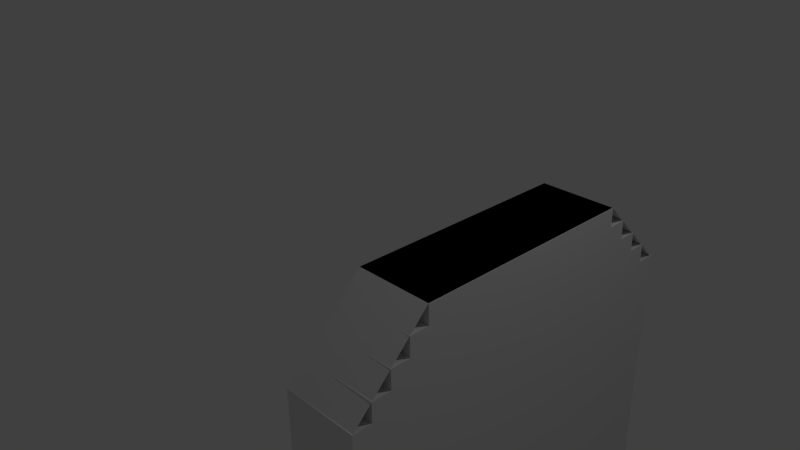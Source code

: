 # Source: bridge.blend  (saved by Blender 2.76.0; exported with 4.5.12 LTS)
import bpy
from mathutils import Matrix  # noqa: F401  (used for matrix-valued properties, if any)

bpy.ops.wm.read_factory_settings(use_empty=True)
scene = bpy.context.scene
scene.name = 'Scene'

# ---- collections
col_collection_1 = bpy.data.collections.new('Collection 1'); scene.collection.children.link(col_collection_1)

# ---- materials (node trees are filled in below, after node groups)
mat_material = bpy.data.materials.new('Material')
mat_material.alpha_threshold = 0.0
mat_material.use_transparent_shadow = False
mat_material.roughness = 0.5
mat_material.line_color = (0.0, 0.0, 0.0, 1.0)

# ---- material node trees

# ---- world
world_world = bpy.data.worlds.new('World'); scene.world = world_world
world_world.color = (0.05088, 0.05088, 0.05088)
world_world.use_sun_shadow = False
world_world.sun_shadow_jitter_overblur = 0.0
world_world.cycles.sampling_method = 'MANUAL'
world_world.cycles.sample_map_resolution = 256

# ---- cameras
cam_camera = bpy.data.cameras.new('Camera')
cam_camera.clip_end = 100.0
cam_camera.lens = 35.0
cam_camera.sensor_width = 32.0
cam_camera.sensor_height = 18.0
cam_camera.ortho_scale = 7.314
cam_camera.dof.focus_distance = 0.0
cam_camera.dof.aperture_fstop = 128.0

# ---- lights
light_lamp = bpy.data.lights.new('Lamp', 'POINT')
light_lamp.transmission_factor = 0.0
light_lamp.cutoff_distance = 30.0
light_lamp.energy = 100.0
light_lamp.shadow_buffer_clip_start = 1.001
light_lamp.shadow_soft_size = 0.1
light_lamp.shadow_maximum_resolution = 0.006
light_lamp.use_absolute_resolution = True
light_lamp.cycles.use_multiple_importance_sampling = False

# ---- meshes
me_cube = bpy.data.meshes.new('Cube')
me_cube.from_pydata([(1.0, 12.55, -0.5), (1.0, -12.55, -0.5), (0.6, -12.55, -0.5), (0.6, 12.55, -0.5), (1.0, 12.55, 0.0), (1.0, -12.55, 0.0), (0.6, -12.55, 0.0), (0.6, 12.55, 0.0), (1.0, 12.55, -0.125), (1.0, -12.55, -0.125), (0.6, -12.55, -0.125), (0.6, 12.55, -0.125), (1.0, 14.64, -0.5), (0.6, 14.64, -0.5), (1.0, 14.64, -0.125), (0.6, 14.64, -0.125), (1.0, -14.64, -0.5), (0.6, -14.64, -0.5), (1.0, -14.64, -0.125), (0.6, -14.64, -0.125), (1.0, 12.55, -0.25), (1.0, -12.55, -0.25), (0.6, -12.55, -0.25), (0.6, 12.55, -0.25), (1.0, 14.64, -0.25), (0.6, 14.64, -0.25), (1.0, -14.64, -0.25), (0.6, -14.64, -0.25), (1.0, 16.73, -0.5), (0.6, 16.73, -0.5), (1.0, 16.73, -0.25), (0.6, 16.73, -0.25), (1.0, -16.73, -0.5), (0.6, -16.73, -0.5), (1.0, -16.73, -0.25), (0.6, -16.73, -0.25), (1.0, 12.55, -0.375), (1.0, -12.55, -0.375), (0.6, -12.55, -0.375), (0.6, 12.55, -0.375), (1.0, 14.64, -0.375), (0.6, 14.64, -0.375), (1.0, -14.64, -0.375), (0.6, -14.64, -0.375), (1.0, 16.73, -0.375), (0.6, 16.73, -0.375), (1.0, -16.73, -0.375), (0.6, -16.73, -0.375), (1.0, 18.82, -0.5), (0.6, 18.82, -0.5), (1.0, 18.82, -0.375), (0.6, 18.82, -0.375), (1.0, -18.82, -0.5), (0.6, -18.82, -0.5), (1.0, -18.82, -0.375), (0.6, -18.82, -0.375), (1.0, 12.55, -3.0), (1.0, -12.55, -3.0), (0.6, 12.55, -3.0), (0.6, -12.55, -3.0), (1.0, 14.64, -3.0), (0.6, 14.64, -3.0), (1.0, -14.64, -3.0), (0.6, -14.64, -3.0), (1.0, 16.73, -3.0), (0.6, 16.73, -3.0), (1.0, -16.73, -3.0), (0.6, -16.73, -3.0), (1.0, 18.82, -3.0), (0.6, 18.82, -3.0), (1.0, -18.82, -3.0), (0.6, -18.82, -3.0), (1.0, 20.91, -0.5), (0.6, 20.91, -0.5), (1.0, 20.91, -3.0), (0.6, 20.91, -3.0), (1.0, -20.91, -0.5), (0.6, -20.91, -0.5), (1.0, -20.91, -3.0), (0.6, -20.91, -3.0)], [], [(53, 33, 67, 71), (4, 7, 6, 5), (8, 4, 5, 9), (9, 5, 6, 10), (10, 6, 7, 11), (11, 8, 14, 15), (4, 8, 11, 7), (22, 10, 11, 23), (9, 10, 19, 18), (20, 8, 9, 21), (40, 12, 28, 44), (32, 52, 70, 66), (36, 0, 12, 40), (23, 11, 15, 25), (26, 18, 19, 27), (0, 1, 57, 56), (38, 2, 17, 43), (21, 9, 18, 26), (37, 21, 26, 42), (10, 22, 27, 19), (43, 17, 33, 47), (39, 23, 25, 41), (8, 20, 24, 14), (14, 24, 25, 15), (36, 20, 21, 37), (38, 22, 23, 39), (44, 28, 48, 50), (25, 24, 30, 31), (41, 25, 31, 45), (48, 28, 64, 68), (46, 34, 35, 47), (13, 29, 65, 61), (26, 27, 35, 34), (42, 26, 34, 46), (16, 42, 46, 32), (16, 32, 66, 62), (13, 41, 45, 29), (30, 44, 45, 31), (2, 38, 39, 3), (0, 36, 37, 1), (3, 39, 41, 13), (27, 43, 47, 35), (1, 37, 42, 16), (22, 38, 43, 27), (20, 36, 40, 24), (24, 40, 44, 30), (50, 48, 49, 51), (17, 2, 59, 63), (45, 44, 50, 51), (29, 45, 51, 49), (52, 54, 55, 53), (32, 46, 54, 52), (46, 47, 55, 54), (47, 33, 53, 55), (56, 57, 59, 58), (56, 58, 61, 60), (59, 57, 62, 63), (60, 61, 65, 64), (63, 62, 66, 67), (67, 66, 70, 71), (64, 65, 69, 68), (29, 49, 69, 65), (52, 53, 77, 76), (3, 13, 61, 58), (28, 12, 60, 64), (1, 16, 62, 57), (12, 0, 56, 60), (33, 17, 63, 67), (2, 3, 58, 59), (73, 72, 74, 75), (68, 69, 75, 74), (48, 68, 74, 72), (49, 48, 72, 73), (76, 77, 79, 78), (71, 70, 78, 79), (49, 73, 75, 69), (70, 52, 76, 78), (71, 79, 77, 53)])
me_cube.materials.append(mat_material)
me_cube.use_remesh_preserve_volume = False
me_cube.use_remesh_preserve_attributes = False
me_cube.use_mirror_vertex_groups = False
me_cube.update()
me_cube_003 = bpy.data.meshes.new('Cube.003')
me_cube_003.from_pydata([(1.5, -1.667, 0.0), (1.5, -1.0, 1.0), (1.5, 1.667, 0.0), (1.5, 1.0, 1.0), (2.494, -1.667, -0.01506), (2.494, -1.0, 1.0), (2.494, 1.667, -0.01506), (2.494, 1.0, 1.0)], [], [(3, 7, 6, 2), (5, 1, 0, 4), (5, 7, 3, 1)])
me_cube_003.use_remesh_preserve_volume = False
me_cube_003.use_remesh_preserve_attributes = False
me_cube_003.use_mirror_vertex_groups = False
me_cube_003.update()

# ---- objects
ob_doortemplate = bpy.data.objects.new('DoorTemplate', None)
ob_baseobj = bpy.data.objects.new('BaseObj', me_cube)
ob_colliderobj = bpy.data.objects.new('ColliderObj', me_cube_003)
ob_lamp = bpy.data.objects.new('Lamp', light_lamp)
ob_camera = bpy.data.objects.new('Camera', cam_camera)

# ---- transforms, parenting, visibility, modifiers, constraints
ob_doortemplate.location = (0.0, 0.0, 0.0)
ob_doortemplate.empty_image_offset = (0.0, 0.0)
ob_doortemplate.lineart.crease_threshold = 0.0
ob_baseobj.parent = ob_doortemplate
ob_baseobj.location = (0.0, 0.0, 1.0)
ob_baseobj.scale = (2.5, 0.1196, 2.0)
ob_baseobj.lock_rotations_4d = False
ob_baseobj.empty_display_type = 'ARROWS'
ob_baseobj.lineart.crease_threshold = 0.0
ob_colliderobj.parent = ob_doortemplate
ob_colliderobj.location = (0.0, 0.0, 0.0)
ob_colliderobj.scale = (1.0, 1.5, 1.0)
ob_colliderobj.lineart.crease_threshold = 0.0
ob_lamp.location = (4.076, 1.005, 5.904)
ob_lamp.rotation_euler = (0.6503, 0.05522, 1.866)
ob_lamp.lock_rotations_4d = False
ob_lamp.empty_display_type = 'ARROWS'
ob_lamp.color = (0.0, 0.0, 0.0, 0.0)
ob_lamp.lineart.crease_threshold = 0.0
ob_camera.location = (7.481, -6.508, 5.344)
ob_camera.rotation_euler = (1.109, 0.01082, 0.8149)
ob_camera.lock_rotations_4d = False
ob_camera.empty_display_type = 'ARROWS'
ob_camera.color = (0.0, 0.0, 0.0, 0.0)
ob_camera.display_type = 'WIRE'
ob_camera.lineart.crease_threshold = 0.0

# ---- collection membership
col_collection_1.objects.link(ob_doortemplate)
col_collection_1.objects.link(ob_baseobj)
col_collection_1.objects.link(ob_colliderobj)
col_collection_1.objects.link(ob_lamp)
col_collection_1.objects.link(ob_camera)

# ---- scene / render settings (as saved in the file)
scene.camera = ob_camera
scene.frame_start = 1; scene.frame_end = 12; scene.frame_set(12)
scene.render.engine = 'BLENDER_EEVEE_NEXT'
scene.render.resolution_percentage = 50
scene.render.dither_intensity = 0.0
scene.cycles.use_denoising = False
scene.cycles.samples = 10
scene.cycles.sampling_pattern = 'TABULATED_SOBOL'
scene.cycles.light_sampling_threshold = 0.0
scene.cycles.use_adaptive_sampling = False
scene.cycles.use_light_tree = False
scene.cycles.blur_glossy = 0.0
scene.cycles.pixel_filter_type = 'GAUSSIAN'
scene.cycles.sample_clamp_indirect = 0.0
scene.view_settings.view_transform = 'Standard'
bpy.context.view_layer.update()
